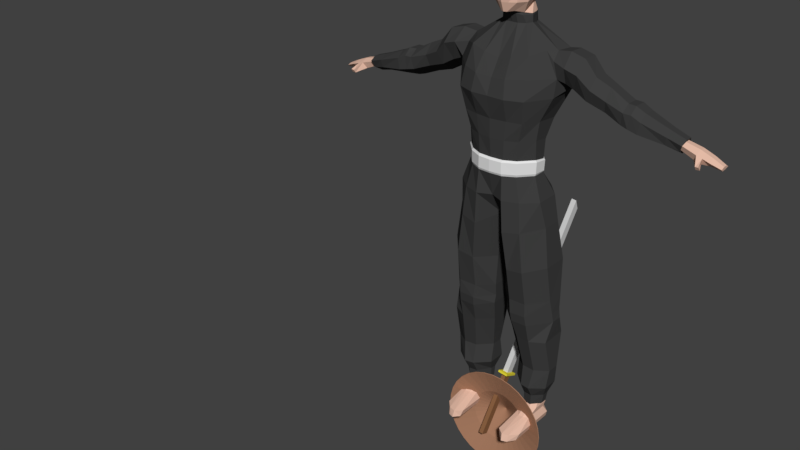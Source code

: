 # Source: player.blend  (saved by Blender 2.79.0; exported with 4.5.12 LTS)
import bpy
from mathutils import Matrix  # noqa: F401  (used for matrix-valued properties, if any)

bpy.ops.wm.read_factory_settings(use_empty=True)
scene = bpy.context.scene
scene.name = 'Scene'

# ---- collections
col_collection_1 = bpy.data.collections.new('Collection 1'); scene.collection.children.link(col_collection_1)
col_collection_2 = bpy.data.collections.new('Collection 2'); scene.collection.children.link(col_collection_2)
col_collection_3 = bpy.data.collections.new('Collection 3'); scene.collection.children.link(col_collection_3)

# ---- materials (node trees are filled in below, after node groups)
mat_pants = bpy.data.materials.new('pants')
mat_pants.alpha_threshold = 0.0
mat_pants.use_transparent_shadow = False
mat_pants.diffuse_color = (0.04955, 0.04955, 0.04955, 1.0)
mat_pants.roughness = 0.5
mat_label = bpy.data.materials.new('label')
mat_label.alpha_threshold = 0.0
mat_label.use_transparent_shadow = False
mat_label.roughness = 0.5
mat_skin = bpy.data.materials.new('skin')
mat_skin.alpha_threshold = 0.0
mat_skin.use_transparent_shadow = False
mat_skin.diffuse_color = (0.8, 0.5134, 0.3953, 1.0)
mat_skin.roughness = 0.5
mat_palha = bpy.data.materials.new('palha')
mat_palha.alpha_threshold = 0.0
mat_palha.use_transparent_shadow = False
mat_palha.diffuse_color = (0.3931, 0.2025, 0.1218, 1.0)
mat_palha.roughness = 0.5
mat_steel = bpy.data.materials.new('steel')
mat_steel.alpha_threshold = 0.0
mat_steel.use_transparent_shadow = False
mat_steel.diffuse_color = (0.65, 0.65, 0.65, 1.0)
mat_steel.roughness = 0.5
mat_cable = bpy.data.materials.new('cable')
mat_cable.alpha_threshold = 0.0
mat_cable.use_transparent_shadow = False
mat_cable.diffuse_color = (0.2598, 0.1229, 0.05626, 1.0)
mat_cable.roughness = 0.5
mat_divisor = bpy.data.materials.new('divisor')
mat_divisor.alpha_threshold = 0.0
mat_divisor.use_transparent_shadow = False
mat_divisor.diffuse_color = (0.8, 0.6955, 0.04293, 1.0)
mat_divisor.roughness = 0.5

# ---- material node trees

# ---- world
world_world = bpy.data.worlds.new('World'); scene.world = world_world
world_world.color = (0.05088, 0.05088, 0.05088)
world_world.use_sun_shadow = False
world_world.sun_shadow_jitter_overblur = 0.0
world_world.cycles.sampling_method = 'MANUAL'

# ---- meshes
me_player_mesh = bpy.data.meshes.new('player_mesh')
me_player_mesh.from_pydata([(0.01356, -0.4805, 0.5373), (0.01835, -0.4708, 0.7459), (0.01356, 0.1383, 0.5373), (0.01835, 0.1424, 0.7141), (0.4805, -0.2043, 0.5373), (0.4791, -0.2074, 0.7459), (0.4805, -0.03265, 0.5373), (0.4791, -0.03594, 0.7141), (0.01553, -0.3962, 0.2153), (0.01553, 0.2944, 0.2153), (0.5888, -0.2251, 0.2153), (0.5888, 0.1059, 0.2153), (0.019, -0.1707, -0.1173), (0.019, 0.1326, -0.1173), (0.6427, -0.1417, -0.1509), (0.6427, 0.1346, -0.1509), (0.07135, -0.09906, -0.7949), (0.07135, 0.1221, -0.7949), (0.7065, -0.1466, -0.689), (0.7065, 0.215, -0.689), (0.07406, -0.122, -1.223), (0.07406, 0.2178, -1.218), (0.7299, -0.06205, -1.205), (0.733, 0.1751, -1.209), (0.08762, -0.0845, -1.4), (0.08762, 0.1757, -1.394), (0.7435, -0.02451, -1.381), (0.7404, 0.1599, -1.39), (0.09744, -0.0978, -1.521), (0.09744, 0.258, -1.514), (0.7544, 0.007297, -1.531), (0.7544, 0.1668, -1.536), (0.1419, -0.01121, -1.821), (0.1419, 0.2738, -1.816), (0.7233, -0.09223, -1.824), (0.7233, 0.2847, -1.814), (0.2141, 0.1011, -2.314), (0.2141, 0.2588, -2.317), (0.7393, 0.03136, -2.317), (0.7393, 0.2042, -2.316), (0.2175, 0.06278, -2.598), (0.2175, 0.3198, -2.597), (0.7088, 0.011, -2.602), (0.7088, 0.237, -2.595), (0.2727, 0.156, -2.772), (0.2727, 0.2483, -2.779), (0.6399, 0.08823, -2.775), (0.6399, 0.1902, -2.777), (0.342, 0.1297, -2.929), (0.342, 0.2442, -2.935), (0.555, 0.09633, -2.932), (0.555, 0.2195, -2.933), (0.01835, -0.5058, 1.006), (0.01835, 0.1549, 0.9746), (0.4856, -0.2339, 1.006), (0.4856, -0.02599, 0.9746), (0.01835, -0.5203, 1.26), (0.01835, 0.3081, 1.229), (0.5201, -0.237, 1.26), (0.5201, 0.08321, 1.229), (0.009157, -0.5935, 1.564), (0.009157, 0.4594, 1.572), (0.6509, -0.1839, 1.564), (0.6509, 0.2156, 1.572), (0.006093, -0.3899, 1.978), (0.006093, 0.4743, 1.947), (0.4923, -0.1345, 2.101), (0.6157, 0.1889, 2.087), (0.005051, -0.1429, 2.351), (0.005051, 0.2667, 2.32), (0.2023, -0.008761, 2.351), (0.1659, 0.1291, 2.32), (0.005061, -0.1706, 2.529), (0.005051, 0.2011, 2.445), (0.188, -0.003921, 2.455), (0.1511, 0.1358, 2.445), (0.005061, -0.3335, 2.513), (0.005061, 0.1559, 2.56), (0.1395, -0.1016, 2.478), (0.1323, 0.09258, 2.56), (0.005061, -0.4123, 2.759), (0.005061, 0.2026, 2.782), (0.2294, -0.1732, 2.759), (0.2518, 0.05569, 2.782), (0.005061, -0.3511, 2.865), (0.005061, 0.2653, 2.921), (0.248, -0.141, 2.865), (0.248, 0.09055, 2.921), (0.005061, -0.3328, 3.114), (0.005061, 0.2535, 3.066), (0.2115, -0.1133, 3.114), (0.2131, 0.07873, 3.057), (0.005061, -0.1802, 3.219), (0.005061, 0.1831, 3.191), (0.1468, -0.02285, 3.185), (0.1296, 0.05655, 3.18), (0.2848, 0.2483, -2.935), (0.2848, 0.1709, -2.928), (0.6122, 0.1902, -2.934), (0.6122, 0.1031, -2.931), (0.3419, 0.1115, -2.995), (0.3419, 0.2259, -3.002), (0.5719, 0.02829, -2.998), (0.5719, 0.2643, -3.0), (0.3417, -0.06394, -3.08), (0.3417, 0.2359, -3.086), (0.5548, -0.1083, -3.083), (0.5548, 0.2372, -3.084), (0.3042, -0.4469, -3.182), (0.3042, 0.2702, -3.188), (0.5921, -0.3873, -3.185), (0.5921, 0.2914, -3.186), (0.3358, -0.4713, -3.279), (0.3358, 0.2914, -3.285), (0.5602, -0.4133, -3.282), (0.5602, 0.3153, -3.283), (0.3249, 0.1071, 0.5373), (0.1692, 0.1546, 0.5373), (0.1719, 0.1424, 0.7141), (0.3255, 0.1424, 0.7141), (0.1692, -0.469, 0.5373), (0.3249, -0.3825, 0.5373), (0.3255, -0.3791, 0.7459), (0.1719, -0.4583, 0.7459), (0.3977, 0.3183, 0.2153), (0.2066, 0.3183, 0.2153), (0.1863, -0.4824, 0.2153), (0.3977, -0.4026, 0.2153), (0.4348, 0.378, -0.1862), (0.2269, 0.3788, -0.2215), (0.2065, -0.4652, -0.2215), (0.4348, -0.417, -0.1862), (0.4948, 0.4018, -0.7243), (0.2831, 0.3682, -0.7596), (0.2627, -0.4017, -0.7596), (0.4948, -0.4086, -0.7243), (0.5113, 0.355, -1.213), (0.2927, 0.3417, -1.216), (0.2723, -0.3137, -1.217), (0.5113, -0.3223, -1.211), (0.5248, 0.3239, -1.389), (0.3062, 0.3219, -1.392), (0.2937, -0.3193, -1.411), (0.5123, -0.3131, -1.405), (0.5354, 0.3235, -1.529), (0.3164, 0.2907, -1.522), (0.3039, -0.2915, -1.542), (0.5229, -0.2833, -1.546), (0.5295, 0.4268, -1.815), (0.3357, 0.4476, -1.815), (0.3357, -0.19, -1.822), (0.5295, -0.2094, -1.823), (0.5643, 0.3528, -2.316), (0.3892, 0.3801, -2.317), (0.3892, -0.07398, -2.315), (0.5643, -0.08959, -2.316), (0.5253, 0.4268, -2.596), (0.3974, 0.4476, -2.596), (0.3974, -0.1161, -2.599), (0.5253, -0.1354, -2.601), (0.5175, 0.34, -2.778), (0.3951, 0.3685, -2.778), (0.3951, -0.01841, -2.773), (0.5175, -0.03337, -2.774), (0.503, 0.3652, -2.935), (0.3939, 0.3685, -2.935), (0.3939, -0.003553, -2.929), (0.503, -0.01851, -2.93), (0.1832, 0.1549, 0.9746), (0.348, 0.1249, 0.9746), (0.348, -0.4029, 1.006), (0.1832, -0.4762, 1.006), (0.2138, 0.3226, 1.229), (0.4092, 0.2188, 1.229), (0.4092, -0.4414, 1.26), (0.2138, -0.4912, 1.26), (0.2312, 0.4739, 1.572), (0.4532, 0.3701, 1.572), (0.4532, -0.5097, 1.564), (0.2312, -0.5982, 1.564), (0.1854, 0.4889, 1.993), (0.3648, 0.385, 2.04), (0.3925, -0.361, 2.066), (0.1854, -0.4142, 2.025), (0.06605, 0.2504, 2.32), (0.127, 0.2145, 2.32), (0.1659, -0.09469, 2.351), (0.07842, -0.1419, 2.351), (0.06605, 0.2011, 2.445), (0.127, 0.1941, 2.445), (0.1091, -0.1181, 2.507), (0.05707, -0.1573, 2.529), (0.05707, 0.1559, 2.56), (0.1091, 0.1559, 2.56), (0.08867, -0.2321, 2.513), (0.04087, -0.3147, 2.513), (0.0873, 0.2026, 2.782), (0.1695, 0.1467, 2.782), (0.168, -0.2957, 2.759), (0.09559, -0.3723, 2.759), (0.08604, 0.2533, 2.921), (0.167, 0.2112, 2.921), (0.167, -0.2345, 2.865), (0.09433, -0.3323, 2.865), (0.07386, 0.2535, 3.066), (0.1427, 0.1904, 3.073), (0.1579, -0.2323, 3.114), (0.0891, -0.2878, 3.114), (0.04657, 0.1831, 3.184), (0.08808, 0.1385, 3.187), (0.1047, -0.1193, 3.203), (0.04657, -0.163, 3.221), (0.484, 0.3311, -2.934), (0.413, 0.3142, -2.934), (0.413, 0.05154, -2.93), (0.484, 0.0418, -2.931), (0.4952, 0.3123, -3.0), (0.4185, 0.2954, -3.001), (0.4185, -0.005537, -2.996), (0.4952, -0.01528, -2.997), (0.4838, 0.329, -3.085), (0.4127, 0.3122, -3.085), (0.4127, -0.1471, -3.081), (0.4838, -0.1568, -3.082), (0.4961, 0.3715, -3.187), (0.4002, 0.3547, -3.188), (0.4002, -0.5258, -3.183), (0.4961, -0.4967, -3.184), (0.4854, 0.3945, -3.284), (0.4106, 0.3768, -3.285), (0.4106, -0.5508, -3.28), (0.4854, -0.5222, -3.281), (0.6769, -0.1766, 1.802), (0.007625, -0.5192, 1.771), (0.007625, 0.4668, 1.759), (0.9438, 0.1861, 2.063), (0.58, 0.4151, 1.806), (0.2083, 0.4814, 1.783), (0.2083, -0.5513, 1.794), (0.4228, -0.4628, 1.815), (0.7262, 0.1684, 1.656), (0.5817, -0.02379, 2.096), (0.6032, -0.1492, 1.997), (0.7571, 0.1871, 2.111), (1.101, 0.1843, 1.877), (0.7958, 0.3343, 1.751), (0.7474, -0.09809, 1.746), (0.8052, 0.16, 1.605), (0.7615, -0.03212, 2.123), (0.7798, -0.2119, 1.965), (1.292, 0.159, 1.793), (0.9142, 0.3078, 1.702), (0.865, -0.09903, 1.699), (0.8873, 0.159, 1.56), (0.9503, -0.03306, 2.074), (0.9444, -0.2064, 1.915), (1.527, 0.164, 1.664), (1.078, 0.27, 1.602), (1.032, -0.09856, 1.6), (1.058, 0.1376, 1.462), (1.106, -0.02363, 1.885), (1.101, -0.154, 1.757), (1.628, 0.1647, 1.66), (1.275, 0.2415, 1.519), (1.268, -0.06886, 1.517), (1.258, 0.1223, 1.405), (1.296, -0.004528, 1.799), (1.293, -0.1223, 1.665), (1.751, 0.1561, 1.598), (1.507, 0.2658, 1.431), (1.5, -0.103, 1.429), (1.49, 0.1245, 1.308), (1.531, -0.01195, 1.671), (1.527, -0.1306, 1.588), (2.07, 0.1295, 1.475), (1.607, 0.2567, 1.412), (1.599, -0.1251, 1.41), (1.588, 0.1292, 1.277), (1.632, -0.02044, 1.668), (1.628, -0.1236, 1.584), (2.247, 0.1032, 1.384), (1.733, 0.2451, 1.381), (1.726, -0.1259, 1.379), (1.717, 0.1193, 1.266), (1.755, -0.008, 1.605), (1.751, -0.1212, 1.527), (2.428, 0.112, 1.34), (2.057, 0.2313, 1.323), (2.053, -0.06773, 1.321), (2.046, 0.1037, 1.242), (2.073, 0.01475, 1.479), (2.07, -0.09058, 1.425), (2.585, 0.1131, 1.277), (2.218, 0.1679, 1.291), (2.215, -0.007545, 1.291), (2.2, 0.07949, 1.243), (2.25, 0.03036, 1.386), (2.24, -0.03773, 1.353), (2.716, 0.1053, 1.213), (2.391, 0.1935, 1.223), (2.378, -0.01163, 1.223), (2.368, 0.1003, 1.245), (2.431, 0.03095, 1.343), (2.42, -0.05297, 1.301), (2.579, 0.1815, 1.212), (2.575, 0.004478, 1.193), (2.573, 0.09303, 1.184), (2.587, 0.03524, 1.28), (2.586, -0.04784, 1.246), (2.713, 0.1578, 1.184), (2.71, 0.02555, 1.163), (2.708, 0.09528, 1.163), (2.717, 0.03835, 1.215), (2.717, -0.01748, 1.195), (2.222, 0.2128, 1.28), (2.261, 0.1222, 1.41), (2.264, 0.02007, 1.413), (2.252, -0.07519, 1.367), (2.217, -0.03431, 1.28), (2.197, 0.08955, 1.213), (0.003232, -0.4944, 0.5668), (-0.001122, -0.4996, 0.7212), (-0.001122, 0.1629, 0.6984), (0.003232, 0.1542, 0.5556), (0.4974, -0.02654, 0.6984), (0.492, -0.02808, 0.5556), (0.4974, -0.2113, 0.7212), (0.492, -0.2084, 0.5668), (0.3313, -0.3986, 0.7212), (0.3291, -0.3936, 0.5668), (0.1651, -0.4866, 0.7212), (0.1661, -0.4819, 0.5668), (0.1651, 0.1688, 0.6984), (0.1661, 0.1656, 0.5556), (0.3313, 0.1517, 0.6984), (0.3291, 0.1324, 0.5556), (0.1997, 0.06899, 2.673), (0.216, -0.155, 2.626), (0.004663, -0.3822, 2.634), (0.004663, 0.1791, 2.673), (0.1398, 0.1379, 2.673), (0.0791, 0.175, 2.673), (0.07472, -0.3496, 2.634), (0.1553, -0.2924, 2.634), (0.2364, -0.1333, 3.001), (-0.001977, -0.3695, 3.001), (-0.001977, 0.2678, 2.977), (0.2364, 0.09139, 2.977), (0.1569, 0.2204, 2.977), (0.07747, 0.2614, 2.977), (0.1041, -0.3356, 3.001), (0.165, -0.2794, 3.001), (0.1589, 0.1263, 2.422), (0.1983, -0.006661, 2.438), (-0.00113, -0.1868, 2.471), (-0.00113, 0.2151, 2.422), (0.1293, 0.1957, 2.422), (0.06409, 0.2108, 2.422), (0.06734, -0.174, 2.471), (0.1395, -0.1314, 2.45), (0.04657, -0.07294, 3.23), (0.09201, -0.05265, 3.218), (0.005061, -0.07236, 3.234), (0.08808, 0.02488, 3.21), (0.04657, 0.03989, 3.228), (0.005061, 0.05694, 3.234), (2.476, 0.1893, 1.206), (2.498, 0.1127, 1.312), (2.5, 0.0331, 1.315), (2.494, -0.0504, 1.277), (2.468, -0.003575, 1.189), (2.462, 0.09668, 1.222), (2.473, -0.1428, 1.174), (2.475, -0.1715, 1.217), (2.516, -0.1734, 1.222), (2.524, -0.1421, 1.177)], [], [(334, 119, 7, 324), (324, 7, 5, 326), (330, 123, 1, 321), (116, 6, 11, 124), (126, 8, 12, 130), (6, 4, 10, 11), (120, 0, 8, 126), (15, 14, 18, 19), (124, 11, 15, 128), (11, 10, 14, 15), (8, 9, 13, 12), (134, 16, 20, 138), (12, 13, 17, 16), (130, 12, 16, 134), (128, 15, 19, 132), (136, 23, 27, 140), (132, 19, 23, 136), (19, 18, 22, 23), (16, 17, 21, 20), (27, 26, 30, 31), (23, 22, 26, 27), (20, 21, 25, 24), (138, 20, 24, 142), (146, 28, 32, 150), (24, 25, 29, 28), (142, 24, 28, 146), (140, 27, 31, 144), (35, 34, 38, 39), (144, 31, 35, 148), (31, 30, 34, 35), (28, 29, 33, 32), (39, 38, 42, 43), (32, 33, 37, 36), (150, 32, 36, 154), (148, 35, 39, 152), (158, 40, 44, 162), (36, 37, 41, 40), (154, 36, 40, 158), (152, 39, 43, 156), (47, 46, 99, 98), (156, 43, 47, 160), (43, 42, 46, 47), (40, 41, 45, 44), (214, 48, 100, 218), (44, 45, 96, 97), (162, 44, 97, 166), (160, 47, 98, 164), (170, 54, 58, 174), (122, 5, 54, 170), (118, 3, 53, 168), (5, 7, 55, 54), (58, 59, 63, 62), (168, 53, 57, 172), (54, 55, 59, 58), (239, 232, 242, 66, 182), (174, 58, 62, 178), (172, 57, 61, 176), (180, 65, 69, 184), (237, 234, 65, 180), (67, 241, 248, 243), (353, 352, 75, 74), (66, 241, 67, 71, 70), (182, 66, 70, 186), (190, 74, 78, 194), (359, 353, 74, 190), (357, 355, 73, 188), (337, 336, 83, 82), (188, 73, 77, 192), (74, 75, 79, 78), (82, 83, 87, 86), (343, 337, 82, 198), (341, 339, 81, 196), (351, 344, 90, 206), (198, 82, 86, 202), (196, 81, 85, 200), (90, 91, 95, 94), (349, 346, 89, 204), (344, 347, 91, 90), (208, 93, 365, 364), (206, 90, 94, 210), (204, 89, 93, 208), (49, 48, 97, 96), (213, 49, 96, 165), (50, 51, 98, 99), (215, 50, 99, 167), (103, 102, 106, 107), (212, 51, 103, 216), (51, 50, 102, 103), (48, 49, 101, 100), (222, 104, 108, 226), (100, 101, 105, 104), (218, 100, 104, 222), (216, 103, 107, 220), (224, 111, 115, 228), (220, 107, 111, 224), (107, 106, 110, 111), (104, 105, 109, 108), (228, 115, 114, 231), (111, 110, 114, 115), (108, 109, 113, 112), (226, 108, 112, 230), (110, 227, 231, 114), (227, 226, 230, 231), (113, 229, 230, 112), (229, 228, 231, 230), (105, 221, 225, 109), (221, 220, 224, 225), (109, 225, 229, 113), (225, 224, 228, 229), (101, 217, 221, 105), (217, 216, 220, 221), (102, 219, 223, 106), (219, 218, 222, 223), (106, 223, 227, 110), (223, 222, 226, 227), (49, 213, 217, 101), (213, 212, 216, 217), (48, 214, 166, 97), (214, 215, 167, 166), (51, 212, 164, 98), (212, 213, 165, 164), (91, 205, 209, 95), (205, 204, 208, 209), (88, 207, 211, 92), (207, 206, 210, 211), (95, 209, 363, 361, 210, 94), (209, 208, 364, 363), (347, 348, 205, 91), (348, 349, 204, 205), (83, 197, 201, 87), (197, 196, 200, 201), (80, 199, 203, 84), (199, 198, 202, 203), (345, 350, 207, 88), (350, 351, 206, 207), (336, 340, 197, 83), (340, 341, 196, 197), (338, 342, 199, 80), (342, 343, 198, 199), (75, 189, 193, 79), (189, 188, 192, 193), (352, 356, 189, 75), (356, 357, 188, 189), (354, 358, 191, 72), (358, 359, 190, 191), (72, 191, 195, 76), (191, 190, 194, 195), (64, 183, 187, 68), (183, 182, 186, 187), (241, 242, 249, 248), (236, 237, 180, 181), (67, 181, 185, 71), (181, 180, 184, 185), (59, 173, 177, 63), (173, 172, 176, 177), (56, 175, 179, 60), (175, 174, 178, 179), (233, 238, 183, 64), (238, 239, 182, 183), (55, 169, 173, 59), (169, 168, 172, 173), (7, 119, 169, 55), (119, 118, 168, 169), (1, 123, 171, 52), (123, 122, 170, 171), (52, 171, 175, 56), (171, 170, 174, 175), (45, 161, 165, 96), (161, 160, 164, 165), (46, 163, 167, 99), (163, 162, 166, 167), (50, 215, 219, 102), (215, 214, 218, 219), (41, 157, 161, 45), (157, 156, 160, 161), (37, 153, 157, 41), (153, 152, 156, 157), (38, 155, 159, 42), (155, 154, 158, 159), (42, 159, 163, 46), (159, 158, 162, 163), (33, 149, 153, 37), (149, 148, 152, 153), (34, 151, 155, 38), (151, 150, 154, 155), (29, 145, 149, 33), (145, 144, 148, 149), (25, 141, 145, 29), (141, 140, 144, 145), (26, 143, 147, 30), (143, 142, 146, 147), (30, 147, 151, 34), (147, 146, 150, 151), (22, 139, 143, 26), (139, 138, 142, 143), (17, 133, 137, 21), (133, 132, 136, 137), (21, 137, 141, 25), (137, 136, 140, 141), (13, 129, 133, 17), (129, 128, 132, 133), (14, 131, 135, 18), (131, 130, 134, 135), (18, 135, 139, 22), (135, 134, 138, 139), (9, 125, 129, 13), (125, 124, 128, 129), (4, 121, 127, 10), (121, 120, 126, 127), (10, 127, 131, 14), (127, 126, 130, 131), (2, 117, 125, 9), (117, 116, 124, 125), (326, 5, 122, 328), (328, 122, 123, 330), (322, 3, 118, 332), (332, 118, 119, 334), (179, 178, 239, 238), (60, 179, 238, 233), (177, 176, 237, 236), (63, 177, 236, 240), (62, 63, 240, 232), (176, 61, 234, 237), (178, 62, 232, 239), (236, 67, 243, 245), (67, 236, 181), (232, 240, 247, 246), (246, 247, 253, 252), (242, 241, 66), (249, 246, 252, 255), (245, 243, 235, 251), (243, 248, 254, 235), (240, 236, 245, 247), (242, 232, 246, 249), (235, 254, 260, 244), (254, 255, 261, 260), (253, 251, 257, 259), (252, 253, 259, 258), (247, 245, 251, 253), (248, 249, 255, 254), (259, 257, 263, 265), (258, 259, 265, 264), (261, 258, 264, 267), (257, 244, 250, 263), (251, 235, 244, 257), (255, 252, 258, 261), (263, 250, 256, 269), (250, 266, 272, 256), (266, 267, 273, 272), (265, 263, 269, 271), (260, 261, 267, 266), (244, 260, 266, 250), (272, 273, 279, 278), (271, 269, 275, 277), (270, 271, 277, 276), (273, 270, 276, 279), (267, 264, 270, 273), (264, 265, 271, 270), (279, 276, 282, 285), (275, 262, 268, 281), (262, 278, 284, 268), (278, 279, 285, 284), (256, 272, 278, 262), (269, 256, 262, 275), (284, 285, 291, 290), (283, 281, 287, 289), (282, 283, 289, 288), (285, 282, 288, 291), (276, 277, 283, 282), (277, 275, 281, 283), (317, 318, 294, 297), (314, 315, 280, 293), (315, 316, 296, 280), (316, 317, 297, 296), (268, 284, 290, 274), (281, 268, 274, 287), (296, 297, 303, 302), (295, 293, 299, 301), (294, 295, 301, 300), (297, 294, 300, 303), (318, 319, 295, 294), (319, 314, 293, 295), (369, 370, 305, 308), (366, 367, 292, 304), (367, 368, 307, 292), (368, 369, 308, 307), (280, 296, 302, 286), (293, 280, 286, 299), (307, 308, 313, 312), (306, 304, 309, 311), (305, 306, 311, 310), (308, 305, 310, 313), (370, 371, 306, 305), (371, 366, 304, 306), (292, 307, 312, 298), (304, 292, 298, 309), (289, 287, 314, 319), (288, 289, 319, 318), (290, 291, 317, 316), (274, 290, 316, 315), (287, 274, 315, 314), (291, 288, 318, 317), (117, 333, 335, 116), (333, 332, 334, 335), (2, 323, 333, 117), (323, 322, 332, 333), (121, 329, 331, 120), (329, 328, 330, 331), (4, 327, 329, 121), (327, 326, 328, 329), (120, 331, 320, 0), (331, 330, 321, 320), (6, 325, 327, 4), (325, 324, 326, 327), (116, 335, 325, 6), (335, 334, 324, 325), (195, 194, 343, 342), (76, 195, 342, 338), (193, 192, 341, 340), (79, 193, 340, 336), (192, 77, 339, 341), (194, 78, 337, 343), (78, 79, 336, 337), (203, 202, 351, 350), (84, 203, 350, 345), (201, 200, 349, 348), (87, 201, 348, 347), (86, 87, 347, 344), (200, 85, 346, 349), (202, 86, 344, 351), (187, 186, 359, 358), (68, 187, 358, 354), (185, 184, 357, 356), (71, 185, 356, 352), (184, 69, 355, 357), (186, 70, 353, 359), (70, 71, 352, 353), (360, 362, 92, 211), (361, 360, 211, 210), (364, 365, 362, 360), (363, 364, 360, 361), (301, 299, 366, 371), (300, 301, 371, 370), (302, 303, 369, 368), (286, 302, 368, 367), (299, 286, 367, 366), (303, 300, 372, 373), (373, 372, 375, 374), (300, 370, 375, 372), (370, 369, 374, 375), (369, 303, 373, 374), (309, 298, 312, 313, 310, 311)])
me_player_mesh.polygons.foreach_set('material_index', [1, 1, 1, 0, 0, 0, 0, 0, 0, 0, 0, 0, 0, 0, 0, 0, 0, 0, 0, 0, 0, 0, 0, 0, 0, 0, 0, 0, 0, 0, 0, 0, 0, 0, 0, 0, 0, 0, 0, 0, 0, 0, 0, 2, 0, 0, 0, 0, 0, 0, 0, 0, 0, 0, 0, 0, 0, 0, 0, 0, 0, 0, 0, 2, 0, 0, 2, 2, 2, 2, 2, 2, 2, 2, 2, 2, 2, 2, 2, 2, 2, 0, 0, 0, 0, 2, 2, 2, 2, 2, 2, 2, 2, 2, 2, 2, 2, 2, 2, 2, 2, 2, 2, 2, 2, 2, 2, 2, 2, 2, 2, 2, 2, 2, 2, 2, 2, 0, 0, 0, 0, 2, 2, 2, 2, 2, 2, 2, 2, 2, 2, 2, 2, 2, 2, 2, 2, 2, 2, 2, 2, 0, 0, 0, 0, 2, 2, 0, 0, 0, 0, 0, 0, 0, 0, 0, 0, 0, 0, 0, 0, 0, 0, 0, 0, 0, 0, 0, 0, 0, 0, 2, 2, 0, 0, 0, 0, 0, 0, 0, 0, 0, 0, 0, 0, 0, 0, 0, 0, 0, 0, 0, 0, 0, 0, 0, 0, 0, 0, 0, 0, 0, 0, 0, 0, 0, 0, 0, 0, 0, 0, 0, 0, 1, 1, 1, 1, 0, 0, 0, 0, 0, 0, 0, 0, 0, 0, 0, 0, 0, 0, 0, 0, 0, 0, 0, 0, 0, 0, 0, 0, 0, 0, 0, 0, 0, 0, 0, 0, 0, 0, 0, 0, 0, 0, 0, 0, 0, 0, 0, 0, 0, 0, 0, 0, 0, 0, 0, 0, 0, 0, 0, 0, 0, 0, 0, 2, 2, 2, 2, 0, 0, 2, 2, 2, 2, 2, 2, 2, 2, 2, 2, 2, 2, 2, 2, 0, 0, 0, 0, 0, 0, 1, 1, 1, 1, 1, 1, 1, 1, 1, 1, 1, 1, 1, 1, 2, 2, 2, 2, 2, 2, 2, 2, 2, 2, 2, 2, 2, 2, 0, 0, 0, 0, 0, 0, 0, 2, 2, 2, 2, 2, 2, 2, 2, 2, 2, 2, 2, 2, 2, 2])
me_player_mesh.materials.append(mat_pants)
me_player_mesh.materials.append(mat_label)
me_player_mesh.materials.append(mat_skin)
me_player_mesh.use_remesh_preserve_volume = False
me_player_mesh.use_remesh_preserve_attributes = False
me_player_mesh.use_mirror_vertex_groups = False
me_player_mesh.update()
me_hat_mesh = bpy.data.meshes.new('hat_mesh')
me_hat_mesh.from_pydata([(0.2026, -0.3626, 0.4678), (0.2713, -0.3259, 0.4678), (0.3314, -0.2765, 0.4678), (0.3808, -0.2163, 0.4678), (0.4175, -0.1477, 0.4678), (0.4401, -0.07317, 0.4678), (0.4478, 0.004318, 0.4678), (0.4401, 0.0818, 0.4678), (0.4175, 0.1563, 0.4678), (0.3808, 0.225, 0.4678), (0.3314, 0.2852, 0.4678), (0.2713, 0.3346, 0.4678), (0.2026, 0.3713, 0.4678), (0.1281, 0.3939, 0.4678), (0.0506, 0.4015, 0.4678), (0.1281, -0.3852, 0.4678), (0.0506, -0.3929, 0.4678), (-0.02689, -0.3852, 0.4678), (-0.1014, -0.3626, 0.4678), (-0.1701, -0.3259, 0.4678), (-0.2302, -0.2765, 0.4678), (-0.2796, -0.2163, 0.4678), (-0.3163, -0.1477, 0.4678), (0.06374, -0.00474, 0.6756), (-0.3389, -0.07317, 0.4678), (-0.3466, 0.004318, 0.4678), (-0.3389, 0.0818, 0.4678), (-0.3163, 0.1563, 0.4678), (-0.2796, 0.225, 0.4678), (-0.2302, 0.2852, 0.4678), (-0.1701, 0.3346, 0.4678), (-0.1014, 0.3713, 0.4678), (-0.02689, 0.3939, 0.4678), (0.3356, -0.6853, 0.3541), (0.4641, -0.6166, 0.3541), (0.5767, -0.5241, 0.3541), (0.6692, -0.4115, 0.3541), (0.7379, -0.2829, 0.3541), (0.7802, -0.1435, 0.3541), (0.7945, 0.001565, 0.3541), (0.7802, 0.1466, 0.3541), (0.7379, 0.2861, 0.3541), (0.6692, 0.4146, 0.3541), (0.5767, 0.5273, 0.3541), (0.4641, 0.6197, 0.3541), (0.3356, 0.6884, 0.3541), (0.1961, 0.7307, 0.3541), (0.05105, 0.745, 0.3541), (0.1961, -0.7276, 0.3541), (0.05105, -0.7419, 0.3541), (-0.094, -0.7276, 0.3541), (-0.2335, -0.6853, 0.3541), (-0.362, -0.6166, 0.3541), (-0.4747, -0.5241, 0.3541), (-0.5671, -0.4115, 0.3541), (-0.6358, -0.2829, 0.3541), (-0.6781, -0.1435, 0.3541), (-0.6924, 0.001566, 0.3541), (-0.6781, 0.1466, 0.3541), (-0.6358, 0.2861, 0.3541), (-0.5671, 0.4146, 0.3541), (-0.4747, 0.5273, 0.3541), (-0.362, 0.6197, 0.3541), (-0.2335, 0.6884, 0.3541), (-0.09399, 0.7307, 0.3541)], [], [(14, 23, 13), (13, 23, 12), (12, 23, 11), (11, 23, 10), (10, 23, 9), (9, 23, 8), (8, 23, 7), (7, 23, 6), (6, 23, 5), (5, 23, 4), (4, 23, 3), (3, 23, 2), (2, 23, 1), (1, 23, 0), (0, 23, 15), (15, 23, 16), (16, 23, 17), (17, 23, 18), (18, 23, 19), (19, 23, 20), (20, 23, 21), (21, 23, 22), (22, 23, 24), (24, 23, 25), (25, 23, 26), (26, 23, 27), (27, 23, 28), (28, 23, 29), (29, 23, 30), (30, 23, 31), (31, 23, 32), (32, 23, 14), (11, 10, 43, 44), (15, 16, 49, 48), (30, 31, 63, 62), (5, 4, 37, 38), (22, 24, 56, 55), (12, 11, 44, 45), (16, 17, 50, 49), (31, 32, 64, 63), (4, 3, 36, 37), (24, 25, 57, 56), (13, 12, 45, 46), (17, 18, 51, 50), (32, 14, 47, 64), (25, 26, 58, 57), (3, 2, 35, 36), (18, 19, 52, 51), (26, 27, 59, 58), (14, 13, 46, 47), (2, 1, 34, 35), (19, 20, 53, 52), (27, 28, 60, 59), (8, 7, 40, 41), (9, 8, 41, 42), (1, 0, 33, 34), (20, 21, 54, 53), (28, 29, 61, 60), (7, 6, 39, 40), (10, 9, 42, 43), (0, 15, 48, 33), (21, 22, 55, 54), (29, 30, 62, 61), (6, 5, 38, 39)])
me_hat_mesh.materials.append(mat_palha)
me_hat_mesh.use_remesh_preserve_volume = False
me_hat_mesh.use_remesh_preserve_attributes = False
me_hat_mesh.use_mirror_vertex_groups = False
me_hat_mesh.update()
me_katana_mesh = bpy.data.meshes.new('katana_mesh')
me_katana_mesh.from_pydata([(-1.0, -1.0, -1.0), (-1.0, -1.0, 35.76), (-1.0, 0.05233, -1.0), (-1.0, 0.05233, 35.76), (0.6691, -1.0, -1.0), (0.6691, -1.0, 34.24), (0.6691, 0.05233, -1.0), (0.6691, 0.05233, 34.24), (-1.792, 0.5516, -1.088), (-1.792, -1.499, -1.088), (1.461, 0.5516, -1.088), (1.461, -1.499, -1.088), (-0.9753, -0.04201, -1.503), (-0.9753, -0.9057, -1.503), (0.7006, -0.04201, -1.503), (0.7006, -0.9057, -1.503), (-1.792, 0.5516, -1.503), (-1.792, -1.499, -1.503), (1.461, 0.5516, -1.503), (1.461, -1.499, -1.503), (-0.9753, -0.04201, -14.76), (-0.9753, -0.9057, -14.76), (0.7006, -0.04201, -14.76), (0.7006, -0.9057, -14.76)], [], [(0, 1, 3, 2), (2, 3, 7, 6), (6, 7, 5, 4), (4, 5, 1, 0), (0, 2, 8, 9), (7, 3, 1, 5), (8, 10, 18, 16), (6, 4, 11, 10), (4, 0, 9, 11), (2, 6, 10, 8), (15, 13, 21, 23), (10, 11, 19, 18), (9, 8, 16, 17), (11, 9, 17, 19), (12, 13, 17, 16), (14, 12, 16, 18), (15, 14, 18, 19), (13, 15, 19, 17), (20, 22, 23, 21), (12, 14, 22, 20), (14, 15, 23, 22), (13, 12, 20, 21)])
me_katana_mesh.polygons.foreach_set('material_index', [0, 0, 0, 0, 2, 0, 2, 2, 2, 2, 1, 2, 2, 2, 2, 2, 2, 2, 1, 1, 1, 1])
me_katana_mesh.materials.append(mat_steel)
me_katana_mesh.materials.append(mat_cable)
me_katana_mesh.materials.append(mat_divisor)
me_katana_mesh.use_remesh_preserve_volume = False
me_katana_mesh.use_remesh_preserve_attributes = False
me_katana_mesh.use_mirror_vertex_groups = False
me_katana_mesh.update()
arm_sckeleton = bpy.data.armatures.new('sckeleton')  # bones are not reproduced

# ---- objects
ob_skeleton = bpy.data.objects.new('skeleton', arm_sckeleton)
ob_player = bpy.data.objects.new('player', me_player_mesh)
ob_hat = bpy.data.objects.new('hat', me_hat_mesh)
ob_katana = bpy.data.objects.new('katana', me_katana_mesh)

# ---- transforms, parenting, visibility, modifiers, constraints
ob_skeleton.location = (0.0, 0.0, 0.0)
ob_skeleton.display_bounds_type = 'SPHERE'
ob_skeleton.show_in_front = True
ob_skeleton.lineart.crease_threshold = 0.0
ob_player.parent = ob_skeleton
ob_player.location = (0.0, 0.0, 3.308)
ob_player.lineart.crease_threshold = 0.0
_vg = ob_player.vertex_groups.new(name='spine')
for _i, _w in zip([2, 3, 6, 9, 116, 117, 118, 119, 124, 125, 322, 323, 332, 333, 334, 335], [0.8147, 0.1146, 0.001105, 0.102, 0.126, 0.5117, 0.1003, 0.06317, 0.01013, 0.07305, 0.1796, 0.7591, 0.1421, 0.4308, 0.06967, 0.1277]): _vg.add([_i], _w, 'REPLACE')
_vg = ob_player.vertex_groups.new(name='spine.001')
for _i, _w in zip([0, 1, 2, 3, 5, 6, 7, 52, 53, 54, 55, 56, 57, 58, 59, 60, 62, 63, 116, 117, 118, 119, 120, 122, 123, 125, 168, 169, 170, 171, 172, 173, 174, 175, 177, 178, 179, 233, 238, 239, 320, 321, 322, 323, 324, 325, 326, 328, 330, 331, 332, 333, 334, 335], [0.07983, 0.2364, 0.09351, 0.8218, 0.1007, 0.02774, 0.1425, 0.3486, 0.8692, 0.373, 0.4606, 0.1654, 0.1472, 0.1451, 0.1575, 0.07521, 0.04183, 0.00914, 0.09563, 0.2016, 0.6861, 0.3215, 0.03203, 0.07174, 0.1368, 0.002704, 0.7667, 0.5999, 0.226, 0.3407, 0.1394, 0.1603, 0.124, 0.1474, 0.003044, 0.05707, 0.06587, 0.03147, 0.01967, 0.002274, 0.09909, 0.2165, 0.7625, 0.1643, 0.1234, 0.04622, 0.08151, 0.05682, 0.1224, 0.05307, 0.6511, 0.3085, 0.2969, 0.1304]): _vg.add([_i], _w, 'REPLACE')
_vg = ob_player.vertex_groups.new(name='spine.002')
for _i, _w in zip([0, 1, 5, 7, 52, 53, 54, 55, 56, 57, 58, 59, 60, 61, 62, 63, 64, 65, 118, 119, 122, 123, 168, 169, 170, 171, 172, 173, 174, 175, 176, 177, 178, 179, 180, 181, 182, 183, 232, 233, 234, 236, 237, 238, 239, 240, 246, 247, 320, 321, 324, 326, 328, 330, 331, 334], [0.01897, 0.1011, 0.05806, 0.0445, 0.2702, 0.08539, 0.2507, 0.1992, 0.5066, 0.7493, 0.4959, 0.5407, 0.4741, 0.4486, 0.1996, 0.1679, 0.1486, 0.07848, 0.002565, 0.03308, 0.07493, 0.08743, 0.1272, 0.1764, 0.3897, 0.285, 0.7168, 0.6141, 0.5511, 0.5413, 0.433, 0.3664, 0.4349, 0.476, 0.05807, 0.006995, 0.06439, 0.1054, 0.05837, 0.3386, 0.1941, 0.07993, 0.1553, 0.2663, 0.1952, 0.07269, 0.02012, 0.01518, 0.03397, 0.08602, 0.02905, 0.04133, 0.05505, 0.07252, 0.006074, 0.02293]): _vg.add([_i], _w, 'REPLACE')
_vg = ob_player.vertex_groups.new(name='spine.003')
for _i, _w in zip([57, 59, 61, 63, 65, 69, 172, 173, 176, 177, 180, 181, 184, 185, 234, 236, 237, 240], [0.07413, 0.01455, 0.4856, 0.08012, 0.6658, 0.05671, 0.0814, 0.06356, 0.4564, 0.3204, 0.5717, 0.1821, 0.03687, 0.004619, 0.671, 0.1094, 0.6319, 0.01321]): _vg.add([_i], _w, 'REPLACE')
_vg = ob_player.vertex_groups.new(name='spine.004')
for _i, _w in zip([60, 64, 65, 66, 67, 68, 69, 70, 71, 72, 73, 74, 75, 76, 77, 78, 79, 81, 83, 179, 180, 181, 182, 183, 184, 185, 186, 187, 188, 189, 190, 191, 192, 193, 194, 195, 196, 197, 233, 234, 237, 238, 239, 241, 242, 336, 337, 339, 340, 341, 343, 352, 353, 354, 355, 356, 357, 358, 359], [0.0253, 0.1369, 0.1216, 0.06973, 0.002961, 0.7355, 0.8757, 0.7612, 0.8649, 0.1672, 0.6962, 0.3153, 0.6464, 0.004208, 0.2982, 0.1631, 0.2001, 0.04961, 0.002477, 0.01098, 0.1225, 0.1257, 0.08487, 0.1254, 0.8871, 0.8768, 0.7296, 0.7408, 0.7115, 0.7034, 0.199, 0.1553, 0.2817, 0.2724, 0.07571, 0.02745, 0.03439, 0.01937, 0.07005, 0.03775, 0.03507, 0.0577, 0.03065, 0.008454, 0.008878, 0.0638, 0.04659, 0.1141, 0.08705, 0.102, 0.009054, 0.7311, 0.379, 0.2101, 0.7859, 0.7792, 0.7969, 0.1994, 0.2664]): _vg.add([_i], _w, 'REPLACE')
_vg = ob_player.vertex_groups.new(name='spine.005')
for _i, _w in zip([68, 70, 71, 72, 73, 74, 75, 76, 77, 78, 79, 80, 81, 82, 83, 84, 85, 87, 185, 186, 187, 188, 189, 190, 191, 192, 193, 194, 195, 196, 197, 198, 199, 200, 201, 202, 203, 336, 337, 338, 339, 340, 341, 342, 343, 346, 352, 353, 354, 355, 356, 357, 358, 359], [0.08894, 0.09356, 0.02778, 0.3103, 0.1931, 0.4581, 0.2289, 0.2875, 0.4716, 0.266, 0.5481, 0.06847, 0.09114, 0.04465, 0.06204, 0.02017, 0.02513, 0.002336, 0.003377, 0.09734, 0.08811, 0.1846, 0.188, 0.3326, 0.3182, 0.4953, 0.4928, 0.3223, 0.2976, 0.08106, 0.07385, 0.05482, 0.06174, 0.01787, 0.01173, 2.667e-05, 0.01255, 0.1565, 0.1068, 0.1313, 0.1988, 0.1853, 0.1906, 0.1284, 0.1182, 0.005023, 0.1649, 0.4242, 0.3539, 0.1238, 0.1296, 0.1183, 0.3788, 0.3563]): _vg.add([_i], _w, 'REPLACE')
_vg = ob_player.vertex_groups.new(name='spine.006')
for _i, _w in zip([68, 70, 72, 73, 74, 75, 76, 77, 78, 79, 80, 81, 82, 83, 84, 85, 86, 87, 88, 89, 90, 91, 92, 93, 94, 95, 186, 187, 188, 189, 190, 191, 192, 193, 194, 195, 196, 197, 198, 199, 200, 201, 202, 203, 204, 205, 206, 207, 208, 209, 210, 211, 336, 337, 338, 339, 340, 341, 342, 343, 344, 345, 346, 347, 348, 349, 350, 351, 352, 353, 354, 355, 356, 357, 358, 359, 360, 361, 362, 363, 364, 365], [0.08608, 0.03876, 0.5017, 0.08785, 0.1939, 0.09916, 0.682, 0.2198, 0.5513, 0.239, 0.9182, 0.857, 0.932, 0.91, 0.9572, 0.9416, 0.9648, 0.9617, 0.9884, 0.9754, 0.993, 0.9853, 0.996, 0.99, 0.9963, 0.9945, 0.06603, 0.07873, 0.08141, 0.08316, 0.4429, 0.5071, 0.2127, 0.2233, 0.5925, 0.6589, 0.8749, 0.8897, 0.9291, 0.9245, 0.9476, 0.9533, 0.9668, 0.9611, 0.9772, 0.9821, 0.9921, 0.9909, 0.9901, 0.9925, 0.9971, 0.9969, 0.7756, 0.8395, 0.8472, 0.6827, 0.7233, 0.7032, 0.8469, 0.8487, 0.9853, 0.9794, 0.9574, 0.9738, 0.9663, 0.9621, 0.9823, 0.9842, 0.07113, 0.1545, 0.41, 0.05591, 0.05718, 0.05254, 0.3968, 0.3426, 0.9983, 0.998, 0.9983, 0.996, 0.9966, 0.9961]): _vg.add([_i], _w, 'REPLACE')
_vg = ob_player.vertex_groups.new(name='shoulder.L')
for _i, _w in zip([52, 54, 55, 56, 58, 59, 60, 62, 63, 64, 65, 66, 67, 68, 70, 71, 74, 170, 171, 173, 174, 175, 176, 177, 178, 179, 180, 181, 182, 183, 184, 185, 186, 187, 232, 233, 234, 235, 236, 237, 238, 239, 240, 241, 242, 243, 245, 246, 247, 248, 249, 251, 252, 253, 254, 255, 258, 353, 359], [0.06539, 0.0623, 0.0336, 0.1446, 0.1755, 0.1106, 0.3076, 0.5018, 0.3611, 0.6246, 0.1108, 0.8357, 0.7542, 0.07137, 0.08754, 0.05803, 0.00492, 0.06036, 0.05921, 0.06567, 0.1535, 0.1391, 0.05301, 0.1654, 0.3585, 0.3213, 0.2165, 0.5911, 0.7694, 0.6873, 0.006437, 0.04789, 0.09076, 0.07529, 0.5728, 0.4668, 0.06501, 0.0479, 0.5557, 0.1246, 0.5537, 0.6236, 0.1866, 0.8443, 0.7104, 0.1946, 0.1295, 0.2955, 0.07104, 0.1929, 0.211, 0.03556, 0.1052, 0.00896, 0.0562, 0.07612, 0.006059, 0.02177, 0.007719]): _vg.add([_i], _w, 'REPLACE')
_vg = ob_player.vertex_groups.new(name='upper_arm.L')
for _i, _w in zip([53, 54, 55, 57, 58, 59, 60, 61, 62, 63, 64, 65, 66, 67, 68, 69, 70, 71, 74, 75, 78, 79, 118, 119, 168, 169, 172, 173, 174, 175, 176, 177, 178, 179, 180, 181, 182, 183, 184, 185, 186, 187, 190, 194, 232, 233, 234, 235, 236, 237, 238, 239, 240, 241, 242, 243, 244, 245, 246, 247, 248, 249, 250, 251, 252, 253, 254, 255, 256, 257, 258, 259, 260, 261, 262, 263, 264, 265, 266, 267, 268, 269, 270, 271, 272, 273, 275, 276, 277, 278, 279, 282, 283, 284, 285, 332, 337, 352, 353, 358, 359], [0.0, 0.0, 0.0, 0.0, 0.0, 0.0, 0.0, 0.0, 0.0, 0.0, 0.0, 0.0, 0.0, 0.1784, 0.0, 0.0, 0.0, 0.0, 0.0, 0.0, 0.0, 0.0, 0.0, 0.0, 0.0, 0.0, 0.0, 0.0, 0.0, 0.0, 0.0, 0.0, 0.0, 0.0, 0.0, 0.0, 0.0, 0.0, 0.0, 0.0, 0.0, 0.0, 0.0, 0.0, 0.02807, 0.0, 0.0, 0.745, 0.0, 0.0, 0.0, 0.0, 0.115, 0.0, 0.02396, 0.5956, 0.9633, 0.6145, 0.645, 0.6701, 0.5946, 0.7638, 0.9873, 0.7363, 0.8704, 0.7437, 0.7385, 0.9116, 0.9022, 0.9837, 1.0, 0.9788, 1.0, 0.974, 0.6951, 1.0, 0.9404, 0.9551, 0.9734, 0.9496, 0.1468, 0.8747, 0.796, 0.724, 0.8159, 0.8642, 0.1034, 0.3722, 0.2636, 0.6215, 0.4424, 0.1433, 0.05797, 0.1947, 0.1703, 0.0, 0.0, 0.0, 0.0, 0.0, 0.0]): _vg.add([_i], _w, 'REPLACE')
_vg = ob_player.vertex_groups.new(name='forearm.L')
for _i, _w in zip([256, 262, 264, 265, 267, 268, 269, 270, 271, 272, 273, 274, 275, 276, 277, 278, 279, 280, 281, 282, 283, 284, 285, 286, 287, 288, 289, 290, 291, 293, 294, 295, 296, 297, 299, 300, 301, 302, 303, 314, 315, 316, 317, 318, 319, 372], [0.09755, 0.3046, 0.054, 0.03599, 0.03967, 0.8528, 0.1253, 0.3058, 0.2756, 0.1831, 0.2742, 0.9916, 0.8966, 0.6264, 0.7361, 0.3777, 0.5564, 0.933, 0.9862, 0.8547, 0.9414, 0.8044, 0.828, 0.05115, 0.9939, 0.9752, 0.9905, 0.9816, 0.9746, 0.8995, 0.8731, 0.8955, 0.9149, 0.8771, 0.0654, 0.06611, 0.03629, 0.05428, 0.0646, 0.9413, 0.9637, 0.9287, 0.9189, 0.8951, 0.9124, 0.007298]): _vg.add([_i], _w, 'REPLACE')
_vg = ob_player.vertex_groups.new(name='hand.L')
for _i, _w in zip([280, 286, 292, 293, 294, 295, 296, 297, 298, 299, 300, 301, 302, 303, 304, 305, 306, 307, 308, 309, 310, 311, 312, 313, 314, 315, 316, 317, 318, 319, 366, 367, 368, 369, 370, 371, 372, 373, 374, 375], [0.06667, 0.9488, 0.9989, 0.1002, 0.1255, 0.1039, 0.08422, 0.1214, 0.9998, 0.9346, 0.9338, 0.9568, 0.9457, 0.9353, 0.9976, 0.9981, 0.9995, 0.9988, 0.997, 0.9996, 0.9996, 0.9998, 0.9996, 0.9995, 0.05823, 0.02098, 0.069, 0.07825, 0.102, 0.08674, 0.9847, 0.991, 0.9899, 0.9827, 0.9838, 0.996, 0.9713, 0.9753, 0.9774, 0.9792]): _vg.add([_i], _w, 'REPLACE')
_vg = ob_player.vertex_groups.new(name='shoulder.R')
_vg = ob_player.vertex_groups.new(name='upper_arm.R')
_vg = ob_player.vertex_groups.new(name='forearm.R')
_vg = ob_player.vertex_groups.new(name='hand.R')
_vg = ob_player.vertex_groups.new(name='pelvis.L')
for _i, _w in zip([0, 1, 2, 3, 4, 5, 6, 7, 8, 9, 10, 11, 12, 13, 52, 54, 55, 56, 58, 59, 60, 62, 116, 117, 118, 119, 120, 121, 122, 123, 124, 125, 126, 127, 128, 129, 130, 131, 168, 169, 170, 171, 173, 174, 175, 178, 179, 233, 238, 320, 321, 322, 323, 324, 325, 326, 327, 328, 329, 330, 331, 332, 333, 334, 335], [0.5995, 0.5303, 0.06781, 0.0366, 0.8677, 0.7936, 0.7999, 0.7411, 0.4868, 0.5809, 0.1265, 0.1256, 0.0818, 0.09443, 0.2629, 0.2717, 0.247, 0.131, 0.1036, 0.07286, 0.0609, 0.01463, 0.6704, 0.2283, 0.1672, 0.5335, 0.7684, 0.9362, 0.8121, 0.6904, 0.2459, 0.5317, 0.2761, 0.1816, 0.05028, 0.0689, 0.02399, 0.0003169, 0.06069, 0.1504, 0.2878, 0.2729, 0.03854, 0.1156, 0.123, 0.04836, 0.05481, 0.01653, 0.007685, 0.5903, 0.5425, 0.03094, 0.05693, 0.7621, 0.8067, 0.8241, 0.881, 0.8507, 0.946, 0.7094, 0.7675, 0.1648, 0.2095, 0.5538, 0.6483]): _vg.add([_i], _w, 'REPLACE')
_vg = ob_player.vertex_groups.new(name='pelvis.R')
for _i, _w in zip([0, 1, 120, 320, 321, 330, 331], [0.1336, 0.04533, 0.03265, 0.1316, 0.06245, 0.005632, 0.03514]): _vg.add([_i], _w, 'REPLACE')
_vg = ob_player.vertex_groups.new(name='thigh.L')
for _i, _w in zip([0, 1, 4, 6, 7, 8, 9, 10, 11, 12, 13, 14, 15, 16, 17, 18, 19, 20, 21, 22, 23, 24, 25, 26, 27, 28, 29, 30, 31, 32, 33, 34, 35, 116, 117, 119, 120, 121, 123, 124, 125, 126, 127, 128, 129, 130, 131, 132, 133, 134, 135, 136, 137, 138, 139, 140, 141, 142, 143, 144, 145, 146, 147, 148, 149, 150, 151, 320, 321, 324, 325, 326, 327, 329, 330, 331, 333, 334, 335], [0.1417, 0.05424, 0.1003, 0.1238, 0.01831, 0.4773, 0.2977, 0.8658, 0.8554, 0.9091, 0.8863, 0.9807, 0.9698, 0.9874, 0.9759, 0.9915, 0.9787, 0.9463, 0.8732, 0.9231, 0.8779, 0.8472, 0.7041, 0.7287, 0.6675, 0.7244, 0.4129, 0.3513, 0.322, 0.1181, 0.109, 0.052, 0.09139, 0.09788, 0.05235, 0.006096, 0.1219, 0.04586, 0.02495, 0.7072, 0.3671, 0.7012, 0.8097, 0.9374, 0.9145, 0.9593, 0.9728, 0.9696, 0.9679, 0.9936, 0.9951, 0.8565, 0.8591, 0.9737, 0.9789, 0.6509, 0.6597, 0.8616, 0.878, 0.3374, 0.3646, 0.5369, 0.5121, 0.0957, 0.09779, 0.02044, 0.01236, 0.1241, 0.06667, 0.0337, 0.104, 0.004777, 0.07335, 0.007305, 0.04464, 0.1004, 0.03673, 0.01482, 0.07851]): _vg.add([_i], _w, 'REPLACE')
_vg = ob_player.vertex_groups.new(name='shin.L')
for _i, _w in zip([20, 21, 22, 23, 24, 25, 26, 27, 28, 29, 30, 31, 32, 33, 34, 35, 36, 37, 38, 39, 40, 41, 42, 43, 44, 45, 46, 47, 48, 49, 50, 51, 96, 97, 98, 99, 100, 101, 102, 103, 104, 105, 106, 107, 109, 111, 113, 115, 136, 137, 138, 140, 141, 142, 143, 144, 145, 146, 147, 148, 149, 150, 151, 152, 153, 154, 155, 156, 157, 158, 159, 160, 161, 162, 163, 164, 165, 166, 167, 212, 213, 214, 215, 216, 217, 218, 219, 220, 221, 222, 223, 224, 225, 228, 229], [0.05281, 0.125, 0.0765, 0.1211, 0.1524, 0.2951, 0.2711, 0.332, 0.2753, 0.5867, 0.6485, 0.6778, 0.8819, 0.8908, 0.9479, 0.9084, 0.9893, 0.9877, 0.9938, 0.99, 0.9959, 0.9918, 0.9958, 0.9936, 0.9854, 0.9815, 0.985, 0.9839, 0.9106, 0.8911, 0.8355, 0.9356, 0.9216, 0.9355, 0.9357, 0.9146, 0.7786, 0.7825, 0.4161, 0.9087, 0.1133, 0.3411, 0.1575, 0.8214, 0.4472, 0.5734, 0.472, 0.5116, 0.1418, 0.1389, 0.001902, 0.3483, 0.3394, 0.1383, 0.122, 0.6622, 0.635, 0.463, 0.4879, 0.904, 0.9019, 0.9648, 0.9688, 0.9879, 0.987, 0.999, 0.9979, 0.9909, 0.9906, 0.9985, 0.9981, 0.9789, 0.9778, 0.9915, 0.9899, 0.9272, 0.9231, 0.939, 0.9283, 0.913, 0.8999, 0.8681, 0.8388, 0.8535, 0.8272, 0.3135, 0.3014, 0.5959, 0.5383, 0.02586, 0.0451, 0.5319, 0.508, 0.5262, 0.5105]): _vg.add([_i], _w, 'REPLACE')
_vg = ob_player.vertex_groups.new(name='foot.L')
for _i, _w in zip([48, 49, 50, 51, 96, 97, 98, 99, 100, 101, 102, 103, 104, 105, 106, 107, 108, 109, 110, 111, 112, 113, 114, 115, 164, 165, 166, 167, 212, 213, 214, 215, 216, 217, 218, 219, 220, 221, 222, 223, 224, 225, 228, 229], [0.08636, 0.1087, 0.1518, 0.06983, 0.07774, 0.0629, 0.06542, 0.07991, 0.2118, 0.217, 0.5293, 0.1132, 0.7966, 0.6608, 0.6741, 0.2046, 0.1036, 0.5695, 0.1454, 0.4221, 0.03515, 0.5048, 0.03257, 0.4585, 0.07575, 0.07805, 0.05832, 0.06769, 0.09069, 0.1015, 0.1261, 0.1522, 0.1534, 0.1747, 0.6587, 0.6623, 0.4086, 0.4642, 0.8787, 0.852, 0.4732, 0.5006, 0.5037, 0.5109]): _vg.add([_i], _w, 'REPLACE')
_vg = ob_player.vertex_groups.new(name='toe.L')
for _i, _w in zip([102, 104, 106, 108, 110, 112, 114, 115, 218, 219, 222, 223, 226, 227, 230, 231], [0.05454, 0.09012, 0.1685, 0.8974, 0.8664, 0.9436, 0.9446, 0.009689, 0.005526, 0.02258, 0.08342, 0.1004, 0.995, 0.9812, 1.008, 1.001]): _vg.add([_i], _w, 'REPLACE')
_vg = ob_player.vertex_groups.new(name='thigh.R')
_vg = ob_player.vertex_groups.new(name='shin.R')
_vg = ob_player.vertex_groups.new(name='foot.R')
_vg = ob_player.vertex_groups.new(name='toe.R')
_m = ob_player.modifiers.new('Mirror', 'MIRROR')
_m.merge_threshold = 0.05
_m = ob_player.modifiers.new('Armature', 'ARMATURE')
_m.object = ob_skeleton
_m.use_deform_preserve_volume = True
ob_hat.parent = ob_skeleton
ob_hat.matrix_parent_inverse = Matrix(((1.0, 8.527e-14, -2.842e-14, 1.656e-13), (1.421e-14, -2.98e-08, 1.0, -6.492), (5.684e-14, -1.0, -2.98e-08, -0.08228), (0.0, 0.0, 0.0, 1.0)))
ob_hat.location = (-1.112e-08, -1.112e-08, 5.971)
ob_hat.rotation_euler = (0.02419, 0.003963, -1.033)
ob_hat.scale = (1.0, 1.0, 1.0)
ob_hat.lineart.crease_threshold = 0.0
_m = ob_hat.modifiers.new('Solidify', 'SOLIDIFY')
_m.nonmanifold_thickness_mode = 'FIXED'
_m.nonmanifold_merge_threshold = 0.0003
ob_katana.parent = ob_skeleton
ob_katana.matrix_parent_inverse = Matrix(((-0.2449, 0.222, 0.9438, -4.931), (-0.9671, 0.01315, -0.2541, -1.403), (-0.06882, -0.975, 0.2115, -1.06), (0.0, 0.0, 0.0, 1.0)))
ob_katana.location = (-2.875, -0.5586, 4.569)
ob_katana.rotation_euler = (-1.368, 0.3173, 2.699)
ob_katana.scale = (0.07024, 0.07024, 0.07023)
ob_katana.lineart.crease_threshold = 0.0

# ---- collection membership
col_collection_1.objects.link(ob_skeleton)
col_collection_1.objects.link(ob_player)
col_collection_2.objects.link(ob_hat)
col_collection_3.objects.link(ob_katana)

# ---- scene / render settings (as saved in the file)
scene.frame_start = 1; scene.frame_end = 200; scene.frame_set(54)
scene.render.engine = 'BLENDER_EEVEE_NEXT'
scene.render.resolution_percentage = 50
scene.render.dither_intensity = 0.0
scene.cycles.use_denoising = False
scene.cycles.samples = 128
scene.cycles.sampling_pattern = 'TABULATED_SOBOL'
scene.cycles.use_adaptive_sampling = False
scene.cycles.use_light_tree = False
scene.cycles.blur_glossy = 0.0
scene.cycles.sample_clamp_indirect = 0.0
scene.view_settings.view_transform = 'Standard'
bpy.context.view_layer.update()

# ---- added for rendering (the .blend has no active camera and no usable light): camera, sun
cam_auto = bpy.data.cameras.new('AutoCamera')
cam_auto.lens = 50.0
cam_auto.sensor_width = 36.0
cam_auto.clip_end = 1000.0
ob_auto_camera = bpy.data.objects.new('AutoCamera', cam_auto)
scene.collection.objects.link(ob_auto_camera)
ob_auto_camera.location = (7.05546, -10.647, 9.44429)
ob_auto_camera.rotation_euler = (1.09748, -7.21219e-08, 0.694738)
scene.camera = ob_auto_camera
light_auto_sun = bpy.data.lights.new('AutoSun', 'SUN')
light_auto_sun.energy = 3.0
light_auto_sun.angle = 0.0523599
ob_auto_sun = bpy.data.objects.new('AutoSun', light_auto_sun)
scene.collection.objects.link(ob_auto_sun)
ob_auto_sun.rotation_euler = (0.872665, 0.174533, 0.523599)
bpy.context.view_layer.update()
